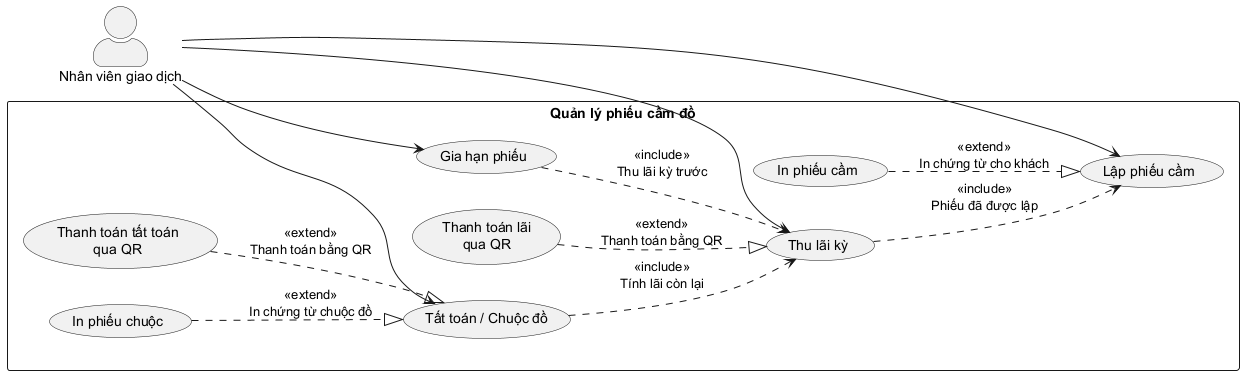

The diagram above was rendered by PlantUML. Its source (embedded in the PNG):
@startuml
left to right direction
skinparam actorStyle awesome

actor "Nhân viên giao dịch" as Staff

rectangle "Quản lý phiếu cầm đồ" {
  usecase "Lập phiếu cầm" as UC_Pawn
  usecase "Thu lãi kỳ" as UC_Interest
  usecase "Gia hạn phiếu" as UC_Extend
  usecase "Tất toán / Chuộc đồ" as UC_Redeem
  usecase "Thanh toán lãi\nqua QR" as UC_QRInterest
  usecase "Thanh toán tất toán\nqua QR" as UC_QRRedeem
  usecase "In phiếu cầm" as UC_PrintTicket
  usecase "In phiếu chuộc" as UC_PrintRedeem
}

Staff --> UC_Pawn
Staff --> UC_Interest
Staff --> UC_Extend
Staff --> UC_Redeem

UC_Interest ..> UC_Pawn : <<include>>\nPhiếu đã được lập
UC_Extend ..> UC_Interest : <<include>>\nThu lãi kỳ trước
UC_Redeem ..> UC_Interest : <<include>>\nTính lãi còn lại

UC_QRInterest ..|> UC_Interest : <<extend>>\nThanh toán bằng QR
UC_QRRedeem ..|> UC_Redeem : <<extend>>\nThanh toán bằng QR

UC_PrintTicket ..|> UC_Pawn : <<extend>>\nIn chứng từ cho khách
UC_PrintRedeem ..|> UC_Redeem : <<extend>>\nIn chứng từ chuộc đồ

@enduml